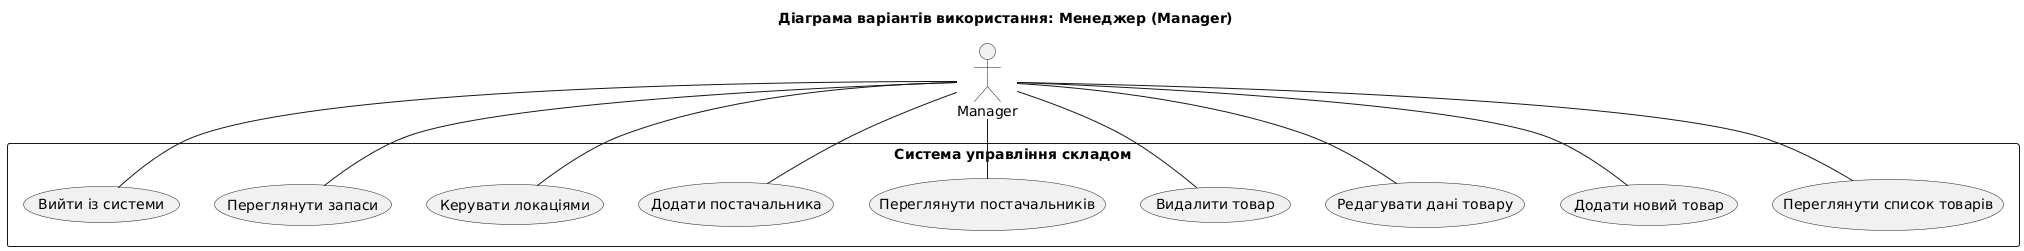

The diagram above was rendered by PlantUML. Its source (embedded in the PNG):
@startuml
title Діаграма варіантів використання: Менеджер (Manager)

actor "Manager" as M

rectangle "Система управління складом" {
  usecase "Переглянути список товарів" as UC1
  usecase "Додати новий товар" as UC2
  usecase "Редагувати дані товару" as UC3
  usecase "Видалити товар" as UC4
  usecase "Переглянути постачальників" as UC5
  usecase "Додати постачальника" as UC6
  usecase "Керувати локаціями" as UC7
  usecase "Переглянути запаси" as UC8
  usecase "Вийти із системи" as UC9
}

M -- UC1
M -- UC2
M -- UC3
M -- UC4
M -- UC5
M -- UC6
M -- UC7
M -- UC8
M -- UC9
@enduml